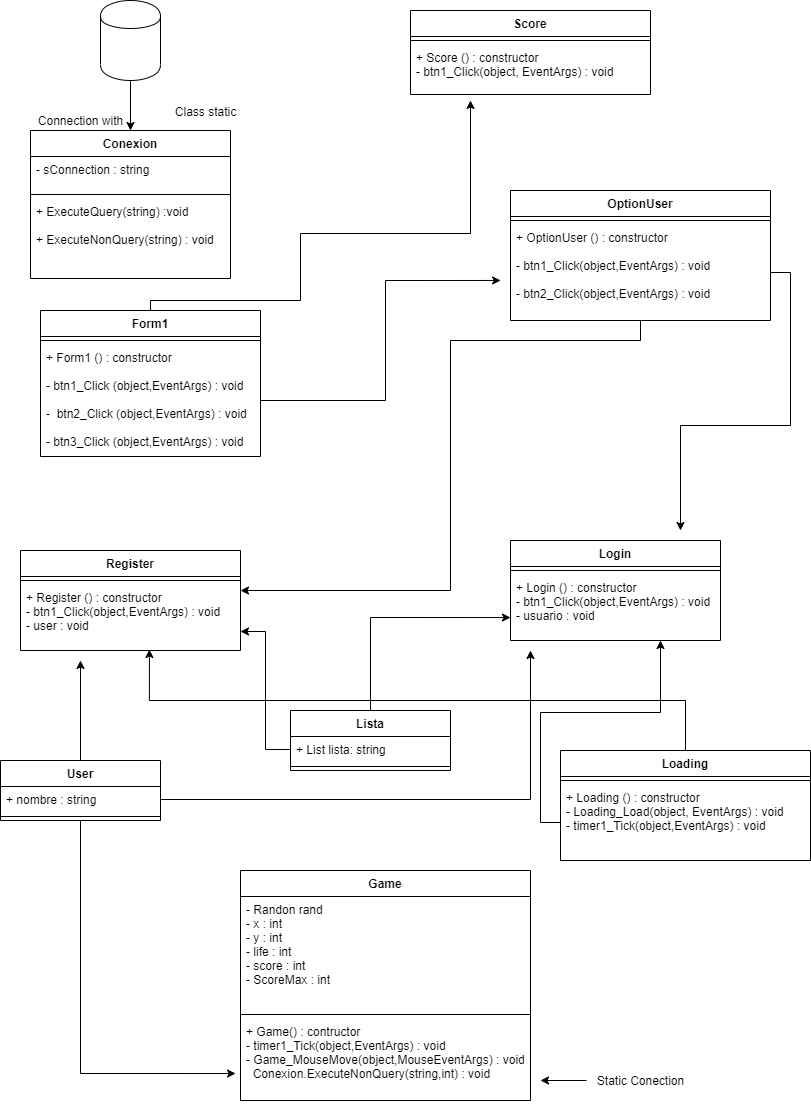

The diagram above was exported from draw.io. Its source (the exported page's mxGraphModel, read from the mxfile embedded in the PNG):
<mxGraphModel dx="868" dy="482" grid="1" gridSize="10" guides="1" tooltips="1" connect="1" arrows="1" fold="1" page="1" pageScale="1" pageWidth="827" pageHeight="1169" math="0" shadow="0">
  <root>
    <mxCell id="0" />
    <mxCell id="1" parent="0" />
    <mxCell id="vsRTPMgT704KaEynDb-s-6" style="edgeStyle=orthogonalEdgeStyle;rounded=0;orthogonalLoop=1;jettySize=auto;html=1;entryX=0.5;entryY=0;entryDx=0;entryDy=0;" parent="1" source="vsRTPMgT704KaEynDb-s-5" target="vsRTPMgT704KaEynDb-s-1" edge="1">
      <mxGeometry relative="1" as="geometry" />
    </mxCell>
    <mxCell id="vsRTPMgT704KaEynDb-s-5" value="" style="shape=cylinder;whiteSpace=wrap;html=1;boundedLbl=1;backgroundOutline=1;" parent="1" vertex="1">
      <mxGeometry x="110" y="10" width="60" height="80" as="geometry" />
    </mxCell>
    <mxCell id="vsRTPMgT704KaEynDb-s-7" value="Connection with" style="text;html=1;align=center;verticalAlign=middle;resizable=0;points=[];autosize=1;" parent="1" vertex="1">
      <mxGeometry x="40" y="120" width="100" height="20" as="geometry" />
    </mxCell>
    <mxCell id="vsRTPMgT704KaEynDb-s-8" value="Class static" style="text;html=1;align=center;verticalAlign=middle;resizable=0;points=[];autosize=1;" parent="1" vertex="1">
      <mxGeometry x="175" y="111" width="80" height="20" as="geometry" />
    </mxCell>
    <mxCell id="vsRTPMgT704KaEynDb-s-27" style="edgeStyle=orthogonalEdgeStyle;rounded=0;orthogonalLoop=1;jettySize=auto;html=1;" parent="1" source="vsRTPMgT704KaEynDb-s-9" edge="1">
      <mxGeometry relative="1" as="geometry">
        <mxPoint x="480" y="110" as="targetPoint" />
        <Array as="points">
          <mxPoint x="160" y="310" />
          <mxPoint x="310" y="310" />
          <mxPoint x="310" y="243" />
          <mxPoint x="480" y="243" />
        </Array>
      </mxGeometry>
    </mxCell>
    <mxCell id="vsRTPMgT704KaEynDb-s-18" style="edgeStyle=orthogonalEdgeStyle;rounded=0;orthogonalLoop=1;jettySize=auto;html=1;entryX=-0.038;entryY=0.583;entryDx=0;entryDy=0;entryPerimeter=0;" parent="1" source="vsRTPMgT704KaEynDb-s-12" target="vsRTPMgT704KaEynDb-s-16" edge="1">
      <mxGeometry relative="1" as="geometry" />
    </mxCell>
    <mxCell id="vsRTPMgT704KaEynDb-s-23" value="Score&#10;" style="swimlane;fontStyle=1;align=center;verticalAlign=top;childLayout=stackLayout;horizontal=1;startSize=26;horizontalStack=0;resizeParent=1;resizeParentMax=0;resizeLast=0;collapsible=1;marginBottom=0;" parent="1" vertex="1">
      <mxGeometry x="420" y="20" width="240" height="84" as="geometry" />
    </mxCell>
    <mxCell id="vsRTPMgT704KaEynDb-s-25" value="" style="line;strokeWidth=1;fillColor=none;align=left;verticalAlign=middle;spacingTop=-1;spacingLeft=3;spacingRight=3;rotatable=0;labelPosition=right;points=[];portConstraint=eastwest;" parent="vsRTPMgT704KaEynDb-s-23" vertex="1">
      <mxGeometry y="26" width="240" height="8" as="geometry" />
    </mxCell>
    <mxCell id="vsRTPMgT704KaEynDb-s-26" value="+ Score () : constructor&#10;- btn1_Click(object, EventArgs) : void" style="text;strokeColor=none;fillColor=none;align=left;verticalAlign=top;spacingLeft=4;spacingRight=4;overflow=hidden;rotatable=0;points=[[0,0.5],[1,0.5]];portConstraint=eastwest;" parent="vsRTPMgT704KaEynDb-s-23" vertex="1">
      <mxGeometry y="34" width="240" height="50" as="geometry" />
    </mxCell>
    <mxCell id="vsRTPMgT704KaEynDb-s-19" value="Register" style="swimlane;fontStyle=1;align=center;verticalAlign=top;childLayout=stackLayout;horizontal=1;startSize=26;horizontalStack=0;resizeParent=1;resizeParentMax=0;resizeLast=0;collapsible=1;marginBottom=0;" parent="1" vertex="1">
      <mxGeometry x="30" y="560" width="220" height="100" as="geometry" />
    </mxCell>
    <mxCell id="vsRTPMgT704KaEynDb-s-21" value="" style="line;strokeWidth=1;fillColor=none;align=left;verticalAlign=middle;spacingTop=-1;spacingLeft=3;spacingRight=3;rotatable=0;labelPosition=right;points=[];portConstraint=eastwest;" parent="vsRTPMgT704KaEynDb-s-19" vertex="1">
      <mxGeometry y="26" width="220" height="8" as="geometry" />
    </mxCell>
    <mxCell id="vsRTPMgT704KaEynDb-s-22" value="+ Register () : constructor &#10;- btn1_Click(object,EventArgs) : void&#10;- user : void" style="text;strokeColor=none;fillColor=none;align=left;verticalAlign=top;spacingLeft=4;spacingRight=4;overflow=hidden;rotatable=0;points=[[0,0.5],[1,0.5]];portConstraint=eastwest;" parent="vsRTPMgT704KaEynDb-s-19" vertex="1">
      <mxGeometry y="34" width="220" height="66" as="geometry" />
    </mxCell>
    <mxCell id="vsRTPMgT704KaEynDb-s-40" style="edgeStyle=orthogonalEdgeStyle;rounded=0;orthogonalLoop=1;jettySize=auto;html=1;entryX=0.586;entryY=0.985;entryDx=0;entryDy=0;entryPerimeter=0;" parent="1" source="vsRTPMgT704KaEynDb-s-35" target="vsRTPMgT704KaEynDb-s-22" edge="1">
      <mxGeometry relative="1" as="geometry" />
    </mxCell>
    <mxCell id="vsRTPMgT704KaEynDb-s-42" style="edgeStyle=orthogonalEdgeStyle;rounded=0;orthogonalLoop=1;jettySize=auto;html=1;" parent="1" source="vsRTPMgT704KaEynDb-s-38" edge="1">
      <mxGeometry relative="1" as="geometry">
        <mxPoint x="670" y="650" as="targetPoint" />
      </mxGeometry>
    </mxCell>
    <mxCell id="vsRTPMgT704KaEynDb-s-48" style="edgeStyle=orthogonalEdgeStyle;rounded=0;orthogonalLoop=1;jettySize=auto;html=1;" parent="1" edge="1">
      <mxGeometry relative="1" as="geometry">
        <mxPoint x="550" y="1090" as="targetPoint" />
        <mxPoint x="596" y="1090" as="sourcePoint" />
      </mxGeometry>
    </mxCell>
    <mxCell id="vsRTPMgT704KaEynDb-s-13" value="OptionUser&#10;" style="swimlane;fontStyle=1;align=center;verticalAlign=top;childLayout=stackLayout;horizontal=1;startSize=26;horizontalStack=0;resizeParent=1;resizeParentMax=0;resizeLast=0;collapsible=1;marginBottom=0;" parent="1" vertex="1">
      <mxGeometry x="520" y="200" width="260" height="130" as="geometry" />
    </mxCell>
    <mxCell id="vsRTPMgT704KaEynDb-s-15" value="" style="line;strokeWidth=1;fillColor=none;align=left;verticalAlign=middle;spacingTop=-1;spacingLeft=3;spacingRight=3;rotatable=0;labelPosition=right;points=[];portConstraint=eastwest;" parent="vsRTPMgT704KaEynDb-s-13" vertex="1">
      <mxGeometry y="26" width="260" height="8" as="geometry" />
    </mxCell>
    <mxCell id="vsRTPMgT704KaEynDb-s-16" value="+ OptionUser () : constructor&#10;&#10;- btn1_Click(object,EventArgs) : void&#10;&#10;- btn2_Click(object,EventArgs) : void&#10;&#10;" style="text;strokeColor=none;fillColor=none;align=left;verticalAlign=top;spacingLeft=4;spacingRight=4;overflow=hidden;rotatable=0;points=[[0,0.5],[1,0.5]];portConstraint=eastwest;" parent="vsRTPMgT704KaEynDb-s-13" vertex="1">
      <mxGeometry y="34" width="260" height="96" as="geometry" />
    </mxCell>
    <mxCell id="vsRTPMgT704KaEynDb-s-9" value="Form1" style="swimlane;fontStyle=1;align=center;verticalAlign=top;childLayout=stackLayout;horizontal=1;startSize=26;horizontalStack=0;resizeParent=1;resizeParentMax=0;resizeLast=0;collapsible=1;marginBottom=0;" parent="1" vertex="1">
      <mxGeometry x="50" y="320" width="220" height="146" as="geometry" />
    </mxCell>
    <mxCell id="vsRTPMgT704KaEynDb-s-11" value="" style="line;strokeWidth=1;fillColor=none;align=left;verticalAlign=middle;spacingTop=-1;spacingLeft=3;spacingRight=3;rotatable=0;labelPosition=right;points=[];portConstraint=eastwest;" parent="vsRTPMgT704KaEynDb-s-9" vertex="1">
      <mxGeometry y="26" width="220" height="8" as="geometry" />
    </mxCell>
    <mxCell id="vsRTPMgT704KaEynDb-s-12" value="+ Form1 () : constructor&#10;&#10;- btn1_Click (object,EventArgs) : void&#10;&#10;-  btn2_Click (object,EventArgs) : void&#10;&#10;- btn3_Click (object,EventArgs) : void" style="text;strokeColor=none;fillColor=none;align=left;verticalAlign=top;spacingLeft=4;spacingRight=4;overflow=hidden;rotatable=0;points=[[0,0.5],[1,0.5]];portConstraint=eastwest;" parent="vsRTPMgT704KaEynDb-s-9" vertex="1">
      <mxGeometry y="34" width="220" height="112" as="geometry" />
    </mxCell>
    <mxCell id="vsRTPMgT704KaEynDb-s-1" value="Conexion" style="swimlane;fontStyle=1;align=center;verticalAlign=top;childLayout=stackLayout;horizontal=1;startSize=26;horizontalStack=0;resizeParent=1;resizeParentMax=0;resizeLast=0;collapsible=1;marginBottom=0;" parent="1" vertex="1">
      <mxGeometry x="40" y="140" width="200" height="148" as="geometry" />
    </mxCell>
    <mxCell id="vsRTPMgT704KaEynDb-s-2" value="- sConnection : string" style="text;strokeColor=none;fillColor=none;align=left;verticalAlign=top;spacingLeft=4;spacingRight=4;overflow=hidden;rotatable=0;points=[[0,0.5],[1,0.5]];portConstraint=eastwest;" parent="vsRTPMgT704KaEynDb-s-1" vertex="1">
      <mxGeometry y="26" width="200" height="34" as="geometry" />
    </mxCell>
    <mxCell id="vsRTPMgT704KaEynDb-s-3" value="" style="line;strokeWidth=1;fillColor=none;align=left;verticalAlign=middle;spacingTop=-1;spacingLeft=3;spacingRight=3;rotatable=0;labelPosition=right;points=[];portConstraint=eastwest;" parent="vsRTPMgT704KaEynDb-s-1" vertex="1">
      <mxGeometry y="60" width="200" height="8" as="geometry" />
    </mxCell>
    <mxCell id="vsRTPMgT704KaEynDb-s-4" value="+ ExecuteQuery(string) :void&#10;&#10;+ ExecuteNonQuery(string) : void" style="text;strokeColor=none;fillColor=none;align=left;verticalAlign=top;spacingLeft=4;spacingRight=4;overflow=hidden;rotatable=0;points=[[0,0.5],[1,0.5]];portConstraint=eastwest;" parent="vsRTPMgT704KaEynDb-s-1" vertex="1">
      <mxGeometry y="68" width="200" height="80" as="geometry" />
    </mxCell>
    <mxCell id="vsRTPMgT704KaEynDb-s-47" value="Static Conection" style="text;html=1;align=center;verticalAlign=middle;resizable=0;points=[];autosize=1;" parent="1" vertex="1">
      <mxGeometry x="600" y="1080" width="100" height="20" as="geometry" />
    </mxCell>
    <mxCell id="vsRTPMgT704KaEynDb-s-28" value="Login" style="swimlane;fontStyle=1;align=center;verticalAlign=top;childLayout=stackLayout;horizontal=1;startSize=26;horizontalStack=0;resizeParent=1;resizeParentMax=0;resizeLast=0;collapsible=1;marginBottom=0;" parent="1" vertex="1">
      <mxGeometry x="520" y="550" width="210" height="100" as="geometry" />
    </mxCell>
    <mxCell id="vsRTPMgT704KaEynDb-s-30" value="" style="line;strokeWidth=1;fillColor=none;align=left;verticalAlign=middle;spacingTop=-1;spacingLeft=3;spacingRight=3;rotatable=0;labelPosition=right;points=[];portConstraint=eastwest;" parent="vsRTPMgT704KaEynDb-s-28" vertex="1">
      <mxGeometry y="26" width="210" height="8" as="geometry" />
    </mxCell>
    <mxCell id="vsRTPMgT704KaEynDb-s-31" value="+ Login () : constructor&#10;- btn1_Click(object,EventArgs) : void&#10;- usuario : void" style="text;strokeColor=none;fillColor=none;align=left;verticalAlign=top;spacingLeft=4;spacingRight=4;overflow=hidden;rotatable=0;points=[[0,0.5],[1,0.5]];portConstraint=eastwest;" parent="vsRTPMgT704KaEynDb-s-28" vertex="1">
      <mxGeometry y="34" width="210" height="66" as="geometry" />
    </mxCell>
    <mxCell id="vsRTPMgT704KaEynDb-s-59" style="edgeStyle=orthogonalEdgeStyle;rounded=0;orthogonalLoop=1;jettySize=auto;html=1;entryX=-0.017;entryY=0.671;entryDx=0;entryDy=0;entryPerimeter=0;" parent="1" source="vsRTPMgT704KaEynDb-s-49" target="vsRTPMgT704KaEynDb-s-46" edge="1">
      <mxGeometry relative="1" as="geometry" />
    </mxCell>
    <mxCell id="vsRTPMgT704KaEynDb-s-60" style="edgeStyle=orthogonalEdgeStyle;rounded=0;orthogonalLoop=1;jettySize=auto;html=1;" parent="1" source="vsRTPMgT704KaEynDb-s-49" edge="1">
      <mxGeometry relative="1" as="geometry">
        <mxPoint x="90" y="670" as="targetPoint" />
      </mxGeometry>
    </mxCell>
    <mxCell id="vsRTPMgT704KaEynDb-s-65" style="edgeStyle=orthogonalEdgeStyle;rounded=0;orthogonalLoop=1;jettySize=auto;html=1;entryX=0;entryY=0.652;entryDx=0;entryDy=0;entryPerimeter=0;" parent="1" source="vsRTPMgT704KaEynDb-s-55" target="vsRTPMgT704KaEynDb-s-31" edge="1">
      <mxGeometry relative="1" as="geometry" />
    </mxCell>
    <mxCell id="vsRTPMgT704KaEynDb-s-55" value="Lista" style="swimlane;fontStyle=1;align=center;verticalAlign=top;childLayout=stackLayout;horizontal=1;startSize=26;horizontalStack=0;resizeParent=1;resizeParentMax=0;resizeLast=0;collapsible=1;marginBottom=0;" parent="1" vertex="1">
      <mxGeometry x="300" y="720" width="160" height="60" as="geometry" />
    </mxCell>
    <mxCell id="vsRTPMgT704KaEynDb-s-56" value="+ List lista: string" style="text;strokeColor=none;fillColor=none;align=left;verticalAlign=top;spacingLeft=4;spacingRight=4;overflow=hidden;rotatable=0;points=[[0,0.5],[1,0.5]];portConstraint=eastwest;" parent="vsRTPMgT704KaEynDb-s-55" vertex="1">
      <mxGeometry y="26" width="160" height="26" as="geometry" />
    </mxCell>
    <mxCell id="vsRTPMgT704KaEynDb-s-57" value="" style="line;strokeWidth=1;fillColor=none;align=left;verticalAlign=middle;spacingTop=-1;spacingLeft=3;spacingRight=3;rotatable=0;labelPosition=right;points=[];portConstraint=eastwest;" parent="vsRTPMgT704KaEynDb-s-55" vertex="1">
      <mxGeometry y="52" width="160" height="8" as="geometry" />
    </mxCell>
    <mxCell id="vsRTPMgT704KaEynDb-s-43" value="Game" style="swimlane;fontStyle=1;align=center;verticalAlign=top;childLayout=stackLayout;horizontal=1;startSize=26;horizontalStack=0;resizeParent=1;resizeParentMax=0;resizeLast=0;collapsible=1;marginBottom=0;" parent="1" vertex="1">
      <mxGeometry x="250" y="880" width="290" height="230" as="geometry" />
    </mxCell>
    <mxCell id="vsRTPMgT704KaEynDb-s-44" value="- Randon rand &#10;- x : int&#10;- y : int&#10;- life : int &#10;- score : int&#10;- ScoreMax : int" style="text;strokeColor=none;fillColor=none;align=left;verticalAlign=top;spacingLeft=4;spacingRight=4;overflow=hidden;rotatable=0;points=[[0,0.5],[1,0.5]];portConstraint=eastwest;" parent="vsRTPMgT704KaEynDb-s-43" vertex="1">
      <mxGeometry y="26" width="290" height="114" as="geometry" />
    </mxCell>
    <mxCell id="vsRTPMgT704KaEynDb-s-45" value="" style="line;strokeWidth=1;fillColor=none;align=left;verticalAlign=middle;spacingTop=-1;spacingLeft=3;spacingRight=3;rotatable=0;labelPosition=right;points=[];portConstraint=eastwest;" parent="vsRTPMgT704KaEynDb-s-43" vertex="1">
      <mxGeometry y="140" width="290" height="8" as="geometry" />
    </mxCell>
    <mxCell id="vsRTPMgT704KaEynDb-s-46" value="+ Game() : contructor&#10;- timer1_Tick(object,EventArgs) : void&#10;- Game_MouseMove(object,MouseEventArgs) : void&#10;  Conexion.ExecuteNonQuery(string,int) : void" style="text;strokeColor=none;fillColor=none;align=left;verticalAlign=top;spacingLeft=4;spacingRight=4;overflow=hidden;rotatable=0;points=[[0,0.5],[1,0.5]];portConstraint=eastwest;" parent="vsRTPMgT704KaEynDb-s-43" vertex="1">
      <mxGeometry y="148" width="290" height="82" as="geometry" />
    </mxCell>
    <mxCell id="vsRTPMgT704KaEynDb-s-64" style="edgeStyle=orthogonalEdgeStyle;rounded=0;orthogonalLoop=1;jettySize=auto;html=1;entryX=1;entryY=0.712;entryDx=0;entryDy=0;entryPerimeter=0;" parent="1" source="vsRTPMgT704KaEynDb-s-56" target="vsRTPMgT704KaEynDb-s-22" edge="1">
      <mxGeometry relative="1" as="geometry" />
    </mxCell>
    <mxCell id="vsRTPMgT704KaEynDb-s-66" style="edgeStyle=orthogonalEdgeStyle;rounded=0;orthogonalLoop=1;jettySize=auto;html=1;" parent="1" source="vsRTPMgT704KaEynDb-s-50" edge="1">
      <mxGeometry relative="1" as="geometry">
        <mxPoint x="540" y="660" as="targetPoint" />
      </mxGeometry>
    </mxCell>
    <mxCell id="vsRTPMgT704KaEynDb-s-35" value="Loading" style="swimlane;fontStyle=1;align=center;verticalAlign=top;childLayout=stackLayout;horizontal=1;startSize=26;horizontalStack=0;resizeParent=1;resizeParentMax=0;resizeLast=0;collapsible=1;marginBottom=0;" parent="1" vertex="1">
      <mxGeometry x="570" y="760" width="250" height="110" as="geometry" />
    </mxCell>
    <mxCell id="vsRTPMgT704KaEynDb-s-37" value="" style="line;strokeWidth=1;fillColor=none;align=left;verticalAlign=middle;spacingTop=-1;spacingLeft=3;spacingRight=3;rotatable=0;labelPosition=right;points=[];portConstraint=eastwest;" parent="vsRTPMgT704KaEynDb-s-35" vertex="1">
      <mxGeometry y="26" width="250" height="8" as="geometry" />
    </mxCell>
    <mxCell id="vsRTPMgT704KaEynDb-s-38" value="+ Loading () : constructor&#10;- Loading_Load(object, EventArgs) : void&#10;- timer1_Tick(object,EventArgs) : void&#10;&#10;&#10;" style="text;strokeColor=none;fillColor=none;align=left;verticalAlign=top;spacingLeft=4;spacingRight=4;overflow=hidden;rotatable=0;points=[[0,0.5],[1,0.5]];portConstraint=eastwest;" parent="vsRTPMgT704KaEynDb-s-35" vertex="1">
      <mxGeometry y="34" width="250" height="76" as="geometry" />
    </mxCell>
    <mxCell id="vsRTPMgT704KaEynDb-s-49" value="User" style="swimlane;fontStyle=1;align=center;verticalAlign=top;childLayout=stackLayout;horizontal=1;startSize=26;horizontalStack=0;resizeParent=1;resizeParentMax=0;resizeLast=0;collapsible=1;marginBottom=0;" parent="1" vertex="1">
      <mxGeometry x="10" y="770" width="160" height="60" as="geometry" />
    </mxCell>
    <mxCell id="vsRTPMgT704KaEynDb-s-50" value="+ nombre : string" style="text;strokeColor=none;fillColor=none;align=left;verticalAlign=top;spacingLeft=4;spacingRight=4;overflow=hidden;rotatable=0;points=[[0,0.5],[1,0.5]];portConstraint=eastwest;" parent="vsRTPMgT704KaEynDb-s-49" vertex="1">
      <mxGeometry y="26" width="160" height="26" as="geometry" />
    </mxCell>
    <mxCell id="vsRTPMgT704KaEynDb-s-51" value="" style="line;strokeWidth=1;fillColor=none;align=left;verticalAlign=middle;spacingTop=-1;spacingLeft=3;spacingRight=3;rotatable=0;labelPosition=right;points=[];portConstraint=eastwest;" parent="vsRTPMgT704KaEynDb-s-49" vertex="1">
      <mxGeometry y="52" width="160" height="8" as="geometry" />
    </mxCell>
    <mxCell id="V_I3tyLGXDSSw28O90YC-1" style="edgeStyle=orthogonalEdgeStyle;rounded=0;orthogonalLoop=1;jettySize=auto;html=1;" parent="1" source="vsRTPMgT704KaEynDb-s-16" edge="1">
      <mxGeometry relative="1" as="geometry">
        <mxPoint x="690" y="540" as="targetPoint" />
      </mxGeometry>
    </mxCell>
    <mxCell id="V_I3tyLGXDSSw28O90YC-2" style="edgeStyle=orthogonalEdgeStyle;rounded=0;orthogonalLoop=1;jettySize=auto;html=1;entryX=1;entryY=0.091;entryDx=0;entryDy=0;entryPerimeter=0;" parent="1" source="vsRTPMgT704KaEynDb-s-16" target="vsRTPMgT704KaEynDb-s-22" edge="1">
      <mxGeometry relative="1" as="geometry">
        <Array as="points">
          <mxPoint x="650" y="350" />
          <mxPoint x="460" y="350" />
          <mxPoint x="460" y="600" />
        </Array>
      </mxGeometry>
    </mxCell>
  </root>
</mxGraphModel>